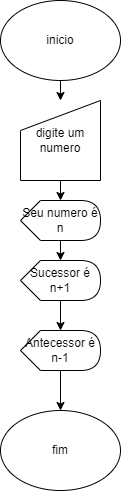

The diagram above was exported from draw.io. Its source (the exported page's mxGraphModel, read from the mxfile embedded in the PNG):
<mxGraphModel dx="1434" dy="790" grid="1" gridSize="10" guides="1" tooltips="1" connect="1" arrows="1" fold="1" page="1" pageScale="1" pageWidth="827" pageHeight="1169" math="0" shadow="0">
  <root>
    <mxCell id="0" />
    <mxCell id="1" parent="0" />
    <mxCell id="1dgyZd4tDY0qGq7X6vpm-1" value="inicio" style="ellipse;whiteSpace=wrap;html=1;" vertex="1" parent="1">
      <mxGeometry x="20" y="20" width="120" height="80" as="geometry" />
    </mxCell>
    <mxCell id="1dgyZd4tDY0qGq7X6vpm-2" value="fim" style="ellipse;whiteSpace=wrap;html=1;" vertex="1" parent="1">
      <mxGeometry x="20" y="430" width="120" height="80" as="geometry" />
    </mxCell>
    <mxCell id="1dgyZd4tDY0qGq7X6vpm-3" value="digite um numero" style="shape=manualInput;whiteSpace=wrap;html=1;" vertex="1" parent="1">
      <mxGeometry x="40" y="120" width="80" height="80" as="geometry" />
    </mxCell>
    <mxCell id="1dgyZd4tDY0qGq7X6vpm-4" value="" style="endArrow=classic;html=1;rounded=0;exitX=0.5;exitY=1;exitDx=0;exitDy=0;entryX=0.5;entryY=0;entryDx=0;entryDy=0;" edge="1" parent="1" source="1dgyZd4tDY0qGq7X6vpm-1" target="1dgyZd4tDY0qGq7X6vpm-3">
      <mxGeometry width="50" height="50" relative="1" as="geometry">
        <mxPoint x="390" y="430" as="sourcePoint" />
        <mxPoint x="440" y="380" as="targetPoint" />
      </mxGeometry>
    </mxCell>
    <mxCell id="1dgyZd4tDY0qGq7X6vpm-5" value="" style="endArrow=classic;html=1;rounded=0;exitX=0.5;exitY=1;exitDx=0;exitDy=0;" edge="1" parent="1" source="1dgyZd4tDY0qGq7X6vpm-3" target="1dgyZd4tDY0qGq7X6vpm-6">
      <mxGeometry width="50" height="50" relative="1" as="geometry">
        <mxPoint x="390" y="430" as="sourcePoint" />
        <mxPoint x="80" y="240" as="targetPoint" />
      </mxGeometry>
    </mxCell>
    <mxCell id="1dgyZd4tDY0qGq7X6vpm-6" value="Seu numero é n" style="shape=display;whiteSpace=wrap;html=1;" vertex="1" parent="1">
      <mxGeometry x="40" y="220" width="80" height="40" as="geometry" />
    </mxCell>
    <mxCell id="1dgyZd4tDY0qGq7X6vpm-7" value="" style="endArrow=classic;html=1;rounded=0;exitX=0;exitY=0;exitDx=40;exitDy=40;exitPerimeter=0;entryX=0;entryY=0;entryDx=40;entryDy=0;entryPerimeter=0;" edge="1" parent="1" source="1dgyZd4tDY0qGq7X6vpm-6" target="1dgyZd4tDY0qGq7X6vpm-8">
      <mxGeometry width="50" height="50" relative="1" as="geometry">
        <mxPoint x="390" y="430" as="sourcePoint" />
        <mxPoint x="80" y="320" as="targetPoint" />
      </mxGeometry>
    </mxCell>
    <mxCell id="1dgyZd4tDY0qGq7X6vpm-8" value="Sucessor é n+1" style="shape=display;whiteSpace=wrap;html=1;" vertex="1" parent="1">
      <mxGeometry x="40" y="280" width="80" height="40" as="geometry" />
    </mxCell>
    <mxCell id="1dgyZd4tDY0qGq7X6vpm-9" value="Antecessor é n-1" style="shape=display;whiteSpace=wrap;html=1;" vertex="1" parent="1">
      <mxGeometry x="40" y="350" width="80" height="40" as="geometry" />
    </mxCell>
    <mxCell id="1dgyZd4tDY0qGq7X6vpm-10" value="" style="endArrow=classic;html=1;rounded=0;exitX=0;exitY=0;exitDx=40;exitDy=40;exitPerimeter=0;entryX=0;entryY=0;entryDx=40;entryDy=0;entryPerimeter=0;" edge="1" parent="1" source="1dgyZd4tDY0qGq7X6vpm-8" target="1dgyZd4tDY0qGq7X6vpm-9">
      <mxGeometry width="50" height="50" relative="1" as="geometry">
        <mxPoint x="390" y="430" as="sourcePoint" />
        <mxPoint x="440" y="380" as="targetPoint" />
      </mxGeometry>
    </mxCell>
    <mxCell id="1dgyZd4tDY0qGq7X6vpm-11" value="" style="endArrow=classic;html=1;rounded=0;exitX=0;exitY=0;exitDx=40;exitDy=40;exitPerimeter=0;entryX=0.5;entryY=0;entryDx=0;entryDy=0;" edge="1" parent="1" source="1dgyZd4tDY0qGq7X6vpm-9" target="1dgyZd4tDY0qGq7X6vpm-2">
      <mxGeometry width="50" height="50" relative="1" as="geometry">
        <mxPoint x="390" y="430" as="sourcePoint" />
        <mxPoint x="80" y="420" as="targetPoint" />
      </mxGeometry>
    </mxCell>
  </root>
</mxGraphModel>